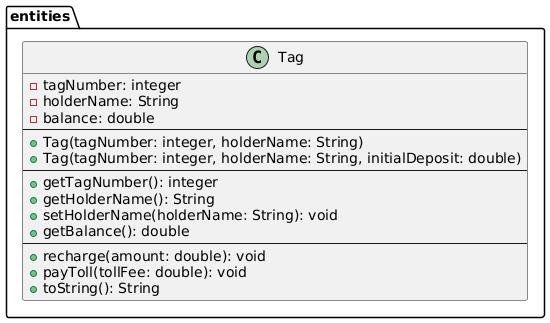

The diagram above was rendered by PlantUML. Its source (embedded in the PNG):
@startuml
package entities {
    class Tag {
        - tagNumber: integer
        - holderName: String
        - balance: double
        --
        + Tag(tagNumber: integer, holderName: String)
        + Tag(tagNumber: integer, holderName: String, initialDeposit: double)
        --
        + getTagNumber(): integer
        + getHolderName(): String
        + setHolderName(holderName: String): void
        + getBalance(): double
        --
        + recharge(amount: double): void
        + payToll(tollFee: double): void
        + toString(): String
    }
}
@enduml